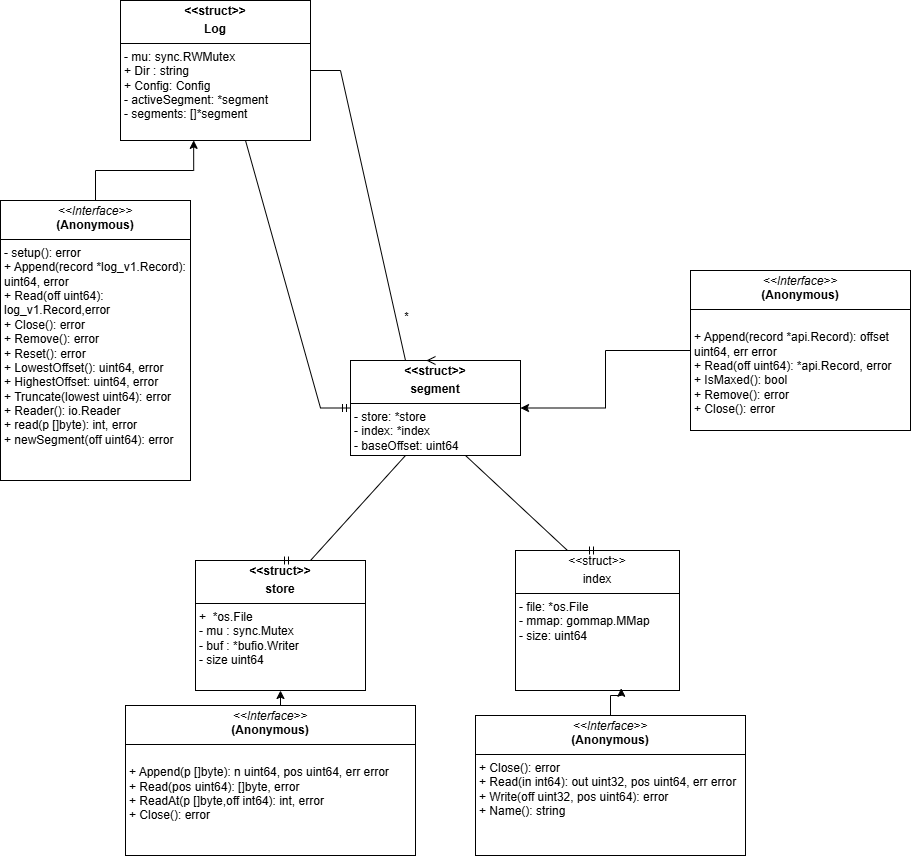

The diagram above was exported from draw.io. Its source (the exported page's mxGraphModel, read from the mxfile embedded in the PNG):
<mxGraphModel dx="2214" dy="591" grid="1" gridSize="10" guides="1" tooltips="1" connect="1" arrows="1" fold="1" page="1" pageScale="1" pageWidth="827" pageHeight="1169" background="#FFFFFF" math="0" shadow="0">
  <root>
    <mxCell id="0" />
    <mxCell id="1" parent="0" />
    <mxCell id="AV4Pju50sUU5UwcjDWSO-63" value="&lt;p style=&quot;margin:0px;margin-top:4px;text-align:center;&quot;&gt;&lt;b&gt;&amp;lt;&amp;lt;struct&amp;gt;&amp;gt;&lt;/b&gt;&lt;/p&gt;&lt;p style=&quot;margin:0px;margin-top:4px;text-align:center;&quot;&gt;&lt;b&gt;store&lt;/b&gt;&lt;/p&gt;&lt;hr size=&quot;1&quot; style=&quot;border-style:solid;&quot;&gt;&lt;p style=&quot;margin:0px;margin-left:4px;&quot;&gt;+&amp;nbsp; *os.File&lt;/p&gt;&lt;p style=&quot;margin:0px;margin-left:4px;&quot;&gt;- mu : sync.Mutex&lt;/p&gt;&lt;p style=&quot;margin:0px;margin-left:4px;&quot;&gt;- buf : *bufio.Writer&lt;/p&gt;&lt;p style=&quot;margin:0px;margin-left:4px;&quot;&gt;- size uint64&lt;/p&gt;&lt;p style=&quot;margin:0px;margin-left:4px;&quot;&gt;&lt;br&gt;&lt;/p&gt;" style="verticalAlign=top;align=left;overflow=fill;html=1;whiteSpace=wrap;" vertex="1" parent="1">
      <mxGeometry x="-125" y="630" width="170" height="130" as="geometry" />
    </mxCell>
    <mxCell id="AV4Pju50sUU5UwcjDWSO-65" style="edgeStyle=orthogonalEdgeStyle;rounded=0;orthogonalLoop=1;jettySize=auto;html=1;exitX=0.5;exitY=0;exitDx=0;exitDy=0;entryX=0.5;entryY=1;entryDx=0;entryDy=0;" edge="1" parent="1" source="AV4Pju50sUU5UwcjDWSO-64" target="AV4Pju50sUU5UwcjDWSO-63">
      <mxGeometry relative="1" as="geometry" />
    </mxCell>
    <mxCell id="AV4Pju50sUU5UwcjDWSO-64" value="&lt;p style=&quot;margin:0px;margin-top:4px;text-align:center;&quot;&gt;&lt;i&gt;&amp;lt;&amp;lt;Interface&amp;gt;&amp;gt;&lt;/i&gt;&lt;br&gt;&lt;b&gt;(Anonymous)&lt;/b&gt;&lt;/p&gt;&lt;hr size=&quot;1&quot; style=&quot;border-style:solid;&quot;&gt;&lt;p style=&quot;margin:0px;margin-left:4px;&quot;&gt;&lt;br&gt;&lt;/p&gt;&lt;p style=&quot;margin:0px;margin-left:4px;&quot;&gt;+ Append(p []byte): n uint64, pos uint64, err error&lt;br&gt;+ Read(pos uint64): []byte, error&lt;/p&gt;&lt;p style=&quot;margin:0px;margin-left:4px;&quot;&gt;+ ReadAt(p []byte,off int64): int, error&lt;/p&gt;&lt;p style=&quot;margin:0px;margin-left:4px;&quot;&gt;+ Close(): error&lt;/p&gt;" style="verticalAlign=top;align=left;overflow=fill;html=1;whiteSpace=wrap;" vertex="1" parent="1">
      <mxGeometry x="-195" y="775" width="290" height="150" as="geometry" />
    </mxCell>
    <mxCell id="AV4Pju50sUU5UwcjDWSO-66" value="&lt;p style=&quot;margin:0px;margin-top:4px;text-align:center;&quot;&gt;&amp;lt;&amp;lt;struct&amp;gt;&amp;gt;&lt;/p&gt;&lt;p style=&quot;margin:0px;margin-top:4px;text-align:center;&quot;&gt;index&lt;/p&gt;&lt;hr size=&quot;1&quot; style=&quot;border-style:solid;&quot;&gt;&lt;p style=&quot;margin:0px;margin-left:4px;&quot;&gt;- file: *os.File&lt;/p&gt;&lt;p style=&quot;margin:0px;margin-left:4px;&quot;&gt;- mmap: gommap.MMap&lt;/p&gt;&lt;p style=&quot;margin:0px;margin-left:4px;&quot;&gt;- size: uint64&lt;/p&gt;" style="verticalAlign=top;align=left;overflow=fill;html=1;whiteSpace=wrap;" vertex="1" parent="1">
      <mxGeometry x="195" y="620" width="164" height="140" as="geometry" />
    </mxCell>
    <mxCell id="AV4Pju50sUU5UwcjDWSO-67" value="&lt;p style=&quot;margin:0px;margin-top:4px;text-align:center;&quot;&gt;&lt;i&gt;&amp;lt;&amp;lt;Interface&amp;gt;&amp;gt;&lt;/i&gt;&lt;br&gt;&lt;b&gt;(Anonymous)&lt;/b&gt;&lt;/p&gt;&lt;hr size=&quot;1&quot; style=&quot;border-style:solid;&quot;&gt;&lt;p style=&quot;margin:0px;margin-left:4px;&quot;&gt;&lt;span style=&quot;background-color: transparent; color: light-dark(rgb(0, 0, 0), rgb(255, 255, 255));&quot;&gt;+ Close(): error&lt;/span&gt;&lt;/p&gt;&lt;p style=&quot;margin:0px;margin-left:4px;&quot;&gt;+ Read(in int64): out uint32, pos uint64, err error&lt;/p&gt;&lt;p style=&quot;margin:0px;margin-left:4px;&quot;&gt;+ Write(off uint32, pos uint64): error&lt;/p&gt;&lt;p style=&quot;margin:0px;margin-left:4px;&quot;&gt;+ Name(): string&lt;/p&gt;" style="verticalAlign=top;align=left;overflow=fill;html=1;whiteSpace=wrap;" vertex="1" parent="1">
      <mxGeometry x="155" y="785" width="270" height="140" as="geometry" />
    </mxCell>
    <mxCell id="AV4Pju50sUU5UwcjDWSO-68" style="edgeStyle=orthogonalEdgeStyle;rounded=0;orthogonalLoop=1;jettySize=auto;html=1;entryX=0.645;entryY=0.984;entryDx=0;entryDy=0;entryPerimeter=0;" edge="1" parent="1" source="AV4Pju50sUU5UwcjDWSO-67" target="AV4Pju50sUU5UwcjDWSO-66">
      <mxGeometry relative="1" as="geometry" />
    </mxCell>
    <mxCell id="AV4Pju50sUU5UwcjDWSO-69" value="&lt;p style=&quot;margin:0px;margin-top:4px;text-align:center;&quot;&gt;&lt;b&gt;&amp;lt;&amp;lt;struct&amp;gt;&amp;gt;&lt;/b&gt;&lt;/p&gt;&lt;p style=&quot;margin:0px;margin-top:4px;text-align:center;&quot;&gt;&lt;b&gt;segment&lt;/b&gt;&lt;/p&gt;&lt;hr size=&quot;1&quot; style=&quot;border-style:solid;&quot;&gt;&lt;p style=&quot;margin:0px;margin-left:4px;&quot;&gt;- store: *store&lt;/p&gt;&lt;p style=&quot;margin:0px;margin-left:4px;&quot;&gt;- index: *index&lt;/p&gt;&lt;p style=&quot;margin:0px;margin-left:4px;&quot;&gt;- baseOffset: uint64&lt;/p&gt;&lt;p style=&quot;margin:0px;margin-left:4px;&quot;&gt;- config: Config&lt;/p&gt;" style="verticalAlign=top;align=left;overflow=fill;html=1;whiteSpace=wrap;" vertex="1" parent="1">
      <mxGeometry x="30" y="430" width="170" height="95" as="geometry" />
    </mxCell>
    <mxCell id="AV4Pju50sUU5UwcjDWSO-71" value="" style="edgeStyle=entityRelationEdgeStyle;fontSize=12;html=1;endArrow=ERmandOne;rounded=0;entryX=0.5;entryY=0;entryDx=0;entryDy=0;exitX=0.5;exitY=1;exitDx=0;exitDy=0;" edge="1" parent="1" source="AV4Pju50sUU5UwcjDWSO-69" target="AV4Pju50sUU5UwcjDWSO-63">
      <mxGeometry width="100" height="100" relative="1" as="geometry">
        <mxPoint x="210" y="640" as="sourcePoint" />
        <mxPoint x="310" y="540" as="targetPoint" />
      </mxGeometry>
    </mxCell>
    <mxCell id="AV4Pju50sUU5UwcjDWSO-72" value="" style="edgeStyle=entityRelationEdgeStyle;fontSize=12;html=1;endArrow=ERmandOne;rounded=0;entryX=0.5;entryY=0;entryDx=0;entryDy=0;exitX=0.5;exitY=1;exitDx=0;exitDy=0;" edge="1" parent="1" source="AV4Pju50sUU5UwcjDWSO-69" target="AV4Pju50sUU5UwcjDWSO-66">
      <mxGeometry width="100" height="100" relative="1" as="geometry">
        <mxPoint x="210" y="640" as="sourcePoint" />
        <mxPoint x="310" y="540" as="targetPoint" />
      </mxGeometry>
    </mxCell>
    <mxCell id="AV4Pju50sUU5UwcjDWSO-74" style="edgeStyle=orthogonalEdgeStyle;rounded=0;orthogonalLoop=1;jettySize=auto;html=1;entryX=1;entryY=0.5;entryDx=0;entryDy=0;" edge="1" parent="1" source="AV4Pju50sUU5UwcjDWSO-73" target="AV4Pju50sUU5UwcjDWSO-69">
      <mxGeometry relative="1" as="geometry" />
    </mxCell>
    <mxCell id="AV4Pju50sUU5UwcjDWSO-73" value="&lt;p style=&quot;margin:0px;margin-top:4px;text-align:center;&quot;&gt;&lt;i&gt;&amp;lt;&amp;lt;Interface&amp;gt;&amp;gt;&lt;/i&gt;&lt;br&gt;&lt;b&gt;(Anonymous)&lt;/b&gt;&lt;/p&gt;&lt;hr size=&quot;1&quot; style=&quot;border-style:solid;&quot;&gt;&lt;p style=&quot;margin:0px;margin-left:4px;&quot;&gt;&lt;br&gt;&lt;/p&gt;&lt;p style=&quot;margin:0px;margin-left:4px;&quot;&gt;+ Append(record *api.Record): offset uint64, err error&lt;br&gt;+ Read(off uint64): *api.Record, error&lt;/p&gt;&lt;p style=&quot;margin:0px;margin-left:4px;&quot;&gt;+ IsMaxed(): bool&lt;/p&gt;&lt;p style=&quot;margin:0px;margin-left:4px;&quot;&gt;+ Remove(): error&lt;/p&gt;&lt;p style=&quot;margin:0px;margin-left:4px;&quot;&gt;+ Close(): error&lt;/p&gt;" style="verticalAlign=top;align=left;overflow=fill;html=1;whiteSpace=wrap;" vertex="1" parent="1">
      <mxGeometry x="370" y="340" width="220" height="160" as="geometry" />
    </mxCell>
    <mxCell id="AV4Pju50sUU5UwcjDWSO-75" value="&lt;p style=&quot;margin:0px;margin-top:4px;text-align:center;&quot;&gt;&lt;b&gt;&amp;lt;&amp;lt;struct&amp;gt;&amp;gt;&lt;/b&gt;&lt;/p&gt;&lt;p style=&quot;margin:0px;margin-top:4px;text-align:center;&quot;&gt;&lt;b&gt;Log&lt;/b&gt;&lt;/p&gt;&lt;hr size=&quot;1&quot; style=&quot;border-style:solid;&quot;&gt;&lt;p style=&quot;margin:0px;margin-left:4px;&quot;&gt;- mu: sync.RWMutex&lt;/p&gt;&lt;p style=&quot;margin:0px;margin-left:4px;&quot;&gt;+ Dir : string&lt;/p&gt;&lt;p style=&quot;margin:0px;margin-left:4px;&quot;&gt;+ Config: Config&lt;/p&gt;&lt;p style=&quot;margin:0px;margin-left:4px;&quot;&gt;- activeSegment: *segment&lt;/p&gt;&lt;p style=&quot;margin:0px;margin-left:4px;&quot;&gt;- segments: []*segment&lt;/p&gt;" style="verticalAlign=top;align=left;overflow=fill;html=1;whiteSpace=wrap;" vertex="1" parent="1">
      <mxGeometry x="-200" y="70" width="190" height="140" as="geometry" />
    </mxCell>
    <mxCell id="AV4Pju50sUU5UwcjDWSO-80" value="" style="edgeStyle=entityRelationEdgeStyle;fontSize=12;html=1;endArrow=ERmany;rounded=0;entryX=0.5;entryY=0;entryDx=0;entryDy=0;exitX=1;exitY=0.5;exitDx=0;exitDy=0;" edge="1" parent="1" source="AV4Pju50sUU5UwcjDWSO-75" target="AV4Pju50sUU5UwcjDWSO-69">
      <mxGeometry width="100" height="100" relative="1" as="geometry">
        <mxPoint x="50" y="490" as="sourcePoint" />
        <mxPoint x="50" y="670" as="targetPoint" />
        <Array as="points">
          <mxPoint x="40" y="610" />
        </Array>
      </mxGeometry>
    </mxCell>
    <mxCell id="AV4Pju50sUU5UwcjDWSO-82" value="*" style="edgeLabel;html=1;align=center;verticalAlign=middle;resizable=0;points=[];" vertex="1" connectable="0" parent="AV4Pju50sUU5UwcjDWSO-80">
      <mxGeometry x="0.5928" y="10" relative="1" as="geometry">
        <mxPoint as="offset" />
      </mxGeometry>
    </mxCell>
    <mxCell id="AV4Pju50sUU5UwcjDWSO-83" value="" style="edgeStyle=entityRelationEdgeStyle;fontSize=12;html=1;endArrow=ERmandOne;rounded=0;exitX=0.5;exitY=1;exitDx=0;exitDy=0;entryX=0;entryY=0.5;entryDx=0;entryDy=0;" edge="1" parent="1" source="AV4Pju50sUU5UwcjDWSO-75" target="AV4Pju50sUU5UwcjDWSO-69">
      <mxGeometry width="100" height="100" relative="1" as="geometry">
        <mxPoint x="60" y="610" as="sourcePoint" />
        <mxPoint x="160" y="510" as="targetPoint" />
      </mxGeometry>
    </mxCell>
    <mxCell id="AV4Pju50sUU5UwcjDWSO-85" value="&lt;p style=&quot;margin:0px;margin-top:4px;text-align:center;&quot;&gt;&lt;i&gt;&amp;lt;&amp;lt;Interface&amp;gt;&amp;gt;&lt;/i&gt;&lt;br&gt;&lt;b&gt;(Anonymous)&lt;/b&gt;&lt;/p&gt;&lt;hr size=&quot;1&quot; style=&quot;border-style:solid;&quot;&gt;&lt;p style=&quot;margin:0px;margin-left:4px;&quot;&gt;&lt;span style=&quot;background-color: transparent; color: light-dark(rgb(0, 0, 0), rgb(255, 255, 255));&quot;&gt;- setup(): error&lt;/span&gt;&lt;/p&gt;&lt;p style=&quot;margin:0px;margin-left:4px;&quot;&gt;+ Append(record *log_v1.Record): uint64, error&lt;/p&gt;&lt;p style=&quot;margin:0px;margin-left:4px;&quot;&gt;+ Read(off uint64): log_v1.Record,error&lt;/p&gt;&lt;p style=&quot;margin:0px;margin-left:4px;&quot;&gt;+ Close(): error&lt;/p&gt;&lt;p style=&quot;margin:0px;margin-left:4px;&quot;&gt;+ Remove(): error&lt;/p&gt;&lt;p style=&quot;margin:0px;margin-left:4px;&quot;&gt;+ Reset(): error&lt;/p&gt;&lt;p style=&quot;margin:0px;margin-left:4px;&quot;&gt;+ LowestOffset(): uint64, error&lt;/p&gt;&lt;p style=&quot;margin:0px;margin-left:4px;&quot;&gt;+ HighestOffset: uint64, error&lt;/p&gt;&lt;p style=&quot;margin:0px;margin-left:4px;&quot;&gt;+ Truncate(lowest uint64): error&lt;/p&gt;&lt;p style=&quot;margin:0px;margin-left:4px;&quot;&gt;+ Reader(): io.Reader&lt;/p&gt;&lt;p style=&quot;margin:0px;margin-left:4px;&quot;&gt;+ read(p []byte): int, error&lt;/p&gt;&lt;p style=&quot;margin:0px;margin-left:4px;&quot;&gt;+ newSegment(off uint64): error&lt;/p&gt;" style="verticalAlign=top;align=left;overflow=fill;html=1;whiteSpace=wrap;" vertex="1" parent="1">
      <mxGeometry x="-320" y="270" width="190" height="280" as="geometry" />
    </mxCell>
    <mxCell id="AV4Pju50sUU5UwcjDWSO-86" style="edgeStyle=orthogonalEdgeStyle;rounded=0;orthogonalLoop=1;jettySize=auto;html=1;entryX=0.385;entryY=0.999;entryDx=0;entryDy=0;entryPerimeter=0;" edge="1" parent="1" source="AV4Pju50sUU5UwcjDWSO-85" target="AV4Pju50sUU5UwcjDWSO-75">
      <mxGeometry relative="1" as="geometry" />
    </mxCell>
  </root>
</mxGraphModel>